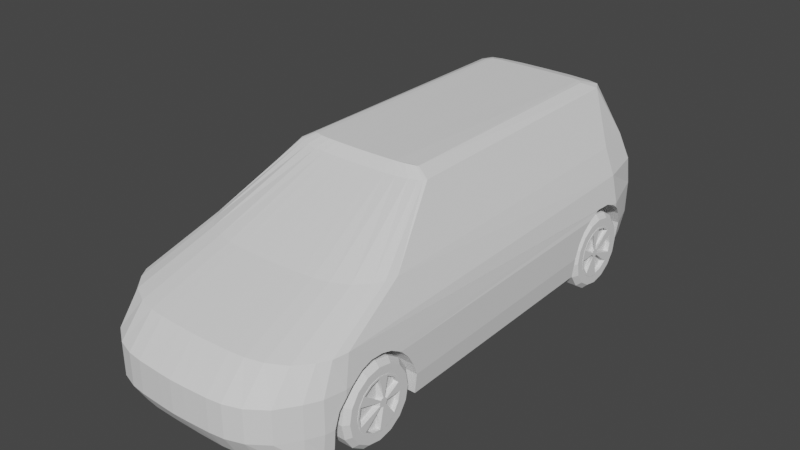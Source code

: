 # Source: VW2.blend  (saved by Blender 3.4.6; exported with 4.5.12 LTS)
import bpy
from mathutils import Matrix  # noqa: F401  (used for matrix-valued properties, if any)

bpy.ops.wm.read_factory_settings(use_empty=True)
scene = bpy.context.scene
scene.name = 'Scene'

# ---- collections
col_blaupause = bpy.data.collections.new('Blaupause'); scene.collection.children.link(col_blaupause)
col_collection_2 = bpy.data.collections.new('Collection 2'); scene.collection.children.link(col_collection_2)

# ---- world
world_world = bpy.data.worlds.new('World'); scene.world = world_world
world_world.use_nodes = True; world_world.node_tree.nodes.clear()
_N = world_world.node_tree.nodes; _L = world_world.node_tree.links
n0 = _N.new('ShaderNodeOutputWorld'); n0.name = 'World Output'; n0.location = (300, 300)
n1 = _N.new('ShaderNodeBackground'); n1.name = 'Background'; n1.location = (10, 300)
n1.inputs[0].default_value = (0.05088, 0.05088, 0.05088, 1.0)
_L.new(n1.outputs[0], n0.inputs[0])
n0.is_active_output = True
world_world.color = (0.05088, 0.05088, 0.05088)
world_world.use_sun_shadow = False
world_world.sun_shadow_jitter_overblur = 0.0

# ---- meshes
me_cylinder = bpy.data.meshes.new('Cylinder')
me_cylinder.from_pydata([(1.49e-08, 0.5176, -0.685), (0.0, 0.59, -0.4996), (-1.49e-08, 0.5176, 0.685), (0.0, 0.59, 0.4996), (0.1981, 0.4782, -0.685), (0.2258, 0.5451, -0.4996), (0.1981, 0.4782, 0.685), (0.2258, 0.5451, 0.4996), (0.366, 0.366, -0.685), (0.4172, 0.4172, -0.4996), (0.366, 0.366, 0.685), (0.4172, 0.4172, 0.4996), (0.4782, 0.1981, -0.685), (0.5451, 0.2258, -0.4996), (0.4782, 0.1981, 0.685), (0.5451, 0.2258, 0.4996), (0.5176, -1.49e-08, -0.685), (0.59, 0.0, -0.4996), (0.5176, 1.49e-08, 0.685), (0.59, 0.0, 0.4996), (0.4782, -0.1981, -0.685), (0.5451, -0.2258, -0.4996), (0.4782, -0.1981, 0.685), (0.5451, -0.2258, 0.4996), (0.366, -0.366, -0.685), (0.4172, -0.4172, -0.4996), (0.366, -0.366, 0.685), (0.4172, -0.4172, 0.4996), (0.1981, -0.4782, -0.685), (0.2258, -0.5451, -0.4996), (0.1981, -0.4782, 0.685), (0.2258, -0.5451, 0.4996), (-1.49e-08, -0.5176, -0.685), (0.0, -0.59, -0.4996), (1.49e-08, -0.5176, 0.685), (0.0, -0.59, 0.4996), (-0.1981, -0.4782, -0.685), (-0.2258, -0.5451, -0.4996), (-0.1981, -0.4782, 0.685), (-0.2258, -0.5451, 0.4996), (-0.366, -0.366, -0.685), (-0.4172, -0.4172, -0.4996), (-0.366, -0.366, 0.685), (-0.4172, -0.4172, 0.4996), (-0.4782, -0.1981, -0.685), (-0.5451, -0.2258, -0.4996), (-0.4782, -0.1981, 0.685), (-0.5451, -0.2258, 0.4996), (-0.5176, 1.49e-08, -0.685), (-0.59, 0.0, -0.4996), (-0.5176, -1.49e-08, 0.685), (-0.59, 0.0, 0.4996), (-0.4782, 0.1981, -0.685), (-0.5451, 0.2258, -0.4996), (-0.4782, 0.1981, 0.685), (-0.5451, 0.2258, 0.4996), (-0.366, 0.366, -0.685), (-0.4172, 0.4172, -0.4996), (-0.366, 0.366, 0.685), (-0.4172, 0.4172, 0.4996), (-0.1981, 0.4782, -0.685), (-0.2258, 0.5451, -0.4996), (-0.1981, 0.4782, 0.685), (-0.2258, 0.5451, 0.4996), (0.1764, 0.4259, -0.685), (2.136e-10, 0.461, -0.685), (-4.998e-08, 0.3894, 0.685), (0.149, 0.3598, 0.685), (0.3259, 0.3259, -0.685), (0.2754, 0.2754, 0.685), (0.4259, 0.1764, -0.685), (0.3598, 0.149, 0.685), (0.461, 1.284e-08, -0.685), (0.3894, 7.026e-08, 0.685), (0.4259, -0.1764, -0.685), (0.3598, -0.149, 0.685), (0.3259, -0.3259, -0.685), (0.2754, -0.2754, 0.685), (0.1764, -0.4259, -0.685), (0.149, -0.3598, 0.685), (-2.632e-08, -0.461, -0.685), (-2.756e-08, -0.3894, 0.685), (-0.1764, -0.4259, -0.685), (-0.149, -0.3598, 0.685), (-0.3259, -0.3259, -0.685), (-0.2754, -0.2754, 0.685), (-0.4259, -0.1764, -0.685), (-0.3598, -0.149, 0.685), (-0.461, 3.938e-08, -0.685), (-0.3894, 4.784e-08, 0.685), (-0.4259, 0.1764, -0.685), (-0.3598, 0.149, 0.685), (-0.3259, 0.3259, -0.685), (-0.2754, 0.2754, 0.685), (-0.1764, 0.4259, -0.685), (-0.149, 0.3598, 0.685), (0.1764, 0.4259, -0.04698), (1.711e-08, 0.461, -0.04698), (-6.425e-08, 0.3894, 0.04699), (0.149, 0.3598, 0.04699), (0.3259, 0.3259, -0.04698), (0.2754, 0.2754, 0.04699), (0.4259, 0.1764, -0.04698), (0.3598, 0.149, 0.04699), (0.461, 1.284e-08, -0.04698), (0.3894, 7.026e-08, 0.04699), (0.4259, -0.1764, -0.04698), (0.3598, -0.149, 0.04699), (0.3259, -0.3259, -0.04698), (0.2754, -0.2754, 0.04699), (0.1764, -0.4259, -0.04698), (0.149, -0.3598, 0.04699), (-9.431e-09, -0.461, -0.04698), (-4.183e-08, -0.3894, 0.04699), (-0.1764, -0.4259, -0.04698), (-0.149, -0.3598, 0.04699), (-0.3259, -0.3259, -0.04698), (-0.2754, -0.2754, 0.04699), (-0.4259, -0.1764, -0.04698), (-0.3598, -0.149, 0.04699), (-0.461, 3.938e-08, -0.04698), (-0.3894, 4.784e-08, 0.04699), (-0.4259, 0.1764, -0.04698), (-0.3598, 0.149, 0.04699), (-0.3259, 0.3259, -0.04698), (-0.2754, 0.2754, 0.04699), (-0.1764, 0.4259, -0.04698), (-0.149, 0.3598, 0.04699)], [], [(61, 63, 3, 1), (9, 11, 15, 13), (13, 15, 19, 17), (17, 19, 23, 21), (21, 23, 27, 25), (25, 27, 31, 29), (29, 31, 35, 33), (33, 35, 39, 37), (37, 39, 43, 41), (41, 43, 47, 45), (45, 47, 51, 49), (49, 51, 55, 53), (53, 55, 59, 57), (57, 59, 63, 61), (5, 7, 11, 9), (28, 32, 80, 78), (1, 3, 7, 5), (1, 5, 4, 0), (7, 3, 2, 6), (5, 9, 8, 4), (11, 7, 6, 10), (9, 13, 12, 8), (15, 11, 10, 14), (13, 17, 16, 12), (19, 15, 14, 18), (17, 21, 20, 16), (23, 19, 18, 22), (21, 25, 24, 20), (27, 23, 22, 26), (25, 29, 28, 24), (31, 27, 26, 30), (29, 33, 32, 28), (35, 31, 30, 34), (33, 37, 36, 32), (39, 35, 34, 38), (37, 41, 40, 36), (43, 39, 38, 42), (41, 45, 44, 40), (47, 43, 42, 46), (45, 49, 48, 44), (51, 47, 46, 50), (49, 53, 52, 48), (55, 51, 50, 54), (53, 57, 56, 52), (59, 55, 54, 58), (57, 61, 60, 56), (63, 59, 58, 62), (61, 1, 0, 60), (3, 63, 62, 2), (14, 10, 69, 71), (78, 80, 112, 110), (93, 91, 123, 125), (50, 46, 87, 89), (6, 2, 66, 67), (20, 24, 76, 74), (42, 38, 83, 85), (56, 60, 94, 92), (12, 16, 72, 70), (34, 30, 79, 81), (48, 52, 90, 88), (4, 8, 68, 64), (26, 22, 75, 77), (40, 44, 86, 84), (62, 58, 93, 95), (18, 14, 71, 73), (32, 36, 82, 80), (54, 50, 89, 91), (60, 0, 65, 94), (10, 6, 67, 69), (24, 28, 78, 76), (46, 42, 85, 87), (2, 62, 95, 66), (16, 20, 74, 72), (38, 34, 81, 83), (52, 56, 92, 90), (8, 12, 70, 68), (30, 26, 77, 79), (44, 48, 88, 86), (0, 4, 64, 65), (22, 18, 73, 75), (36, 40, 84, 82), (58, 54, 91, 93), (99, 98, 127, 125, 123, 121, 119, 117, 115, 113, 111, 109, 107, 105, 103, 101), (97, 96, 100, 102, 104, 106, 108, 110, 112, 114, 116, 118, 120, 122, 124, 126), (67, 66, 98, 99), (92, 94, 126, 124), (81, 79, 111, 113), (64, 68, 100, 96), (95, 93, 125, 127), (80, 82, 114, 112), (69, 67, 99, 101), (94, 65, 97, 126), (83, 81, 113, 115), (68, 70, 102, 100), (66, 95, 127, 98), (82, 84, 116, 114), (71, 69, 101, 103), (85, 83, 115, 117), (70, 72, 104, 102), (84, 86, 118, 116), (73, 71, 103, 105), (87, 85, 117, 119), (72, 74, 106, 104), (86, 88, 120, 118), (75, 73, 105, 107), (89, 87, 119, 121), (74, 76, 108, 106), (88, 90, 122, 120), (77, 75, 107, 109), (91, 89, 121, 123), (76, 78, 110, 108), (90, 92, 124, 122), (79, 77, 109, 111), (65, 64, 96, 97)])
_uv = me_cylinder.uv_layers.new(name='UVMap')
_uv.uv.foreach_set('vector', [0.0625, 0.5677, 0.0625, 0.9323, 0.0, 0.9323, 0.0, 0.5677, 0.875, 0.5677, 0.875, 0.9323, 0.8125, 0.9323, 0.8125, 0.5677, 0.8125, 0.5677, 0.8125, 0.9323, 0.75, 0.9323, 0.75, 0.5677, 0.75, 0.5677, 0.75, 0.9323, 0.6875, 0.9323, 0.6875, 0.5677, 0.6875, 0.5677, 0.6875, 0.9323, 0.625, 0.9323, 0.625, 0.5677, 0.625, 0.5677, 0.625, 0.9323, 0.5625, 0.9323, 0.5625, 0.5677, 0.5625, 0.5677, 0.5625, 0.9323, 0.5, 0.9323, 0.5, 0.5677, 0.5, 0.5677, 0.5, 0.9323, 0.4375, 0.9323, 0.4375, 0.5677, 0.4375, 0.5677, 0.4375, 0.9323, 0.375, 0.9323, 0.375, 0.5677, 0.375, 0.5677, 0.375, 0.9323, 0.3125, 0.9323, 0.3125, 0.5677, 0.3125, 0.5677, 0.3125, 0.9323, 0.25, 0.9323, 0.25, 0.5677, 0.25, 0.5677, 0.25, 0.9323, 0.1875, 0.9323, 0.1875, 0.5677, 0.1875, 0.5677, 0.1875, 0.9323, 0.125, 0.9323, 0.125, 0.5677, 0.125, 0.5677, 0.125, 0.9323, 0.0625, 0.9323, 0.0625, 0.5677, 0.9375, 0.5677, 0.9375, 0.9323, 0.875, 0.9323, 0.875, 0.5677, 0.8306, 0.05546, 0.75, 0.03943, 0.75, 0.03943, 0.8306, 0.05546, 1.0, 0.5677, 1.0, 0.9323, 0.9375, 0.9323, 0.9375, 0.5677, 0.75, 0.49, 0.8418, 0.4717, 0.8306, 0.4445, 0.75, 0.4606, 0.3418, 0.4717, 0.25, 0.49, 0.25, 0.4606, 0.3306, 0.4445, 0.8418, 0.4717, 0.9197, 0.4197, 0.8989, 0.3989, 0.8306, 0.4445, 0.4197, 0.4197, 0.3418, 0.4717, 0.3306, 0.4445, 0.3989, 0.3989, 0.9197, 0.4197, 0.9717, 0.3418, 0.9445, 0.3306, 0.8989, 0.3989, 0.4717, 0.3418, 0.4197, 0.4197, 0.3989, 0.3989, 0.4445, 0.3306, 0.9717, 0.3418, 0.99, 0.25, 0.9606, 0.25, 0.9445, 0.3306, 0.49, 0.25, 0.4717, 0.3418, 0.4445, 0.3306, 0.4606, 0.25, 0.99, 0.25, 0.9717, 0.1582, 0.9445, 0.1694, 0.9606, 0.25, 0.4717, 0.1582, 0.49, 0.25, 0.4606, 0.25, 0.4445, 0.1694, 0.9717, 0.1582, 0.9197, 0.08029, 0.8989, 0.1011, 0.9445, 0.1694, 0.4197, 0.08029, 0.4717, 0.1582, 0.4445, 0.1694, 0.3989, 0.1011, 0.9197, 0.08029, 0.8418, 0.02827, 0.8306, 0.05546, 0.8989, 0.1011, 0.3418, 0.02827, 0.4197, 0.08029, 0.3989, 0.1011, 0.3306, 0.05546, 0.8418, 0.02827, 0.75, 0.01, 0.75, 0.03943, 0.8306, 0.05546, 0.25, 0.01, 0.3418, 0.02827, 0.3306, 0.05546, 0.25, 0.03943, 0.75, 0.01, 0.6582, 0.02827, 0.6694, 0.05546, 0.75, 0.03943, 0.1582, 0.02827, 0.25, 0.01, 0.25, 0.03943, 0.1694, 0.05546, 0.6582, 0.02827, 0.5803, 0.08029, 0.6011, 0.1011, 0.6694, 0.05546, 0.08029, 0.08029, 0.1582, 0.02827, 0.1694, 0.05546, 0.1011, 0.1011, 0.5803, 0.08029, 0.5283, 0.1582, 0.5555, 0.1694, 0.6011, 0.1011, 0.02827, 0.1582, 0.08029, 0.08029, 0.1011, 0.1011, 0.05546, 0.1694, 0.5283, 0.1582, 0.51, 0.25, 0.5394, 0.25, 0.5555, 0.1694, 0.01, 0.25, 0.02827, 0.1582, 0.05546, 0.1694, 0.03943, 0.25, 0.51, 0.25, 0.5283, 0.3418, 0.5555, 0.3306, 0.5394, 0.25, 0.02827, 0.3418, 0.01, 0.25, 0.03943, 0.25, 0.05546, 0.3306, 0.5283, 0.3418, 0.5803, 0.4197, 0.6011, 0.3989, 0.5555, 0.3306, 0.08029, 0.4197, 0.02827, 0.3418, 0.05546, 0.3306, 0.1011, 0.3989, 0.5803, 0.4197, 0.6582, 0.4717, 0.6694, 0.4445, 0.6011, 0.3989, 0.1582, 0.4717, 0.08029, 0.4197, 0.1011, 0.3989, 0.1694, 0.4445, 0.6582, 0.4717, 0.75, 0.49, 0.75, 0.4606, 0.6694, 0.4445, 0.25, 0.49, 0.1582, 0.4717, 0.1694, 0.4445, 0.25, 0.4606, 0.4445, 0.3306, 0.3989, 0.3989, 0.3989, 0.3989, 0.4445, 0.3306, 0.8306, 0.05546, 0.75, 0.03943, 0.75, 0.03943, 0.8306, 0.05546, 0.1011, 0.3989, 0.05546, 0.3306, 0.05546, 0.3306, 0.1011, 0.3989, 0.03943, 0.25, 0.05546, 0.1694, 0.05546, 0.1694, 0.03943, 0.25, 0.3306, 0.4445, 0.25, 0.4606, 0.25, 0.4606, 0.3306, 0.4445, 0.9445, 0.1694, 0.8989, 0.1011, 0.8989, 0.1011, 0.9445, 0.1694, 0.1011, 0.1011, 0.1694, 0.05546, 0.1694, 0.05546, 0.1011, 0.1011, 0.6011, 0.3989, 0.6694, 0.4445, 0.6694, 0.4445, 0.6011, 0.3989, 0.9445, 0.3306, 0.9606, 0.25, 0.9606, 0.25, 0.9445, 0.3306, 0.25, 0.03943, 0.3306, 0.05546, 0.3306, 0.05546, 0.25, 0.03943, 0.5394, 0.25, 0.5555, 0.3306, 0.5555, 0.3306, 0.5394, 0.25, 0.8306, 0.4445, 0.8989, 0.3989, 0.8989, 0.3989, 0.8306, 0.4445, 0.3989, 0.1011, 0.4445, 0.1694, 0.4445, 0.1694, 0.3989, 0.1011, 0.6011, 0.1011, 0.5555, 0.1694, 0.5555, 0.1694, 0.6011, 0.1011, 0.1694, 0.4445, 0.1011, 0.3989, 0.1011, 0.3989, 0.1694, 0.4445, 0.4606, 0.25, 0.4445, 0.3306, 0.4445, 0.3306, 0.4606, 0.25, 0.75, 0.03943, 0.6694, 0.05546, 0.6694, 0.05546, 0.75, 0.03943, 0.05546, 0.3306, 0.03943, 0.25, 0.03943, 0.25, 0.05546, 0.3306, 0.6694, 0.4445, 0.75, 0.4606, 0.75, 0.4606, 0.6694, 0.4445, 0.3989, 0.3989, 0.3306, 0.4445, 0.3306, 0.4445, 0.3989, 0.3989, 0.8989, 0.1011, 0.8306, 0.05546, 0.8306, 0.05546, 0.8989, 0.1011, 0.05546, 0.1694, 0.1011, 0.1011, 0.1011, 0.1011, 0.05546, 0.1694, 0.25, 0.4606, 0.1694, 0.4445, 0.1694, 0.4445, 0.25, 0.4606, 0.9606, 0.25, 0.9445, 0.1694, 0.9445, 0.1694, 0.9606, 0.25, 0.1694, 0.05546, 0.25, 0.03943, 0.25, 0.03943, 0.1694, 0.05546, 0.5555, 0.3306, 0.6011, 0.3989, 0.6011, 0.3989, 0.5555, 0.3306, 0.8989, 0.3989, 0.9445, 0.3306, 0.9445, 0.3306, 0.8989, 0.3989, 0.3306, 0.05546, 0.3989, 0.1011, 0.3989, 0.1011, 0.3306, 0.05546, 0.5555, 0.1694, 0.5394, 0.25, 0.5394, 0.25, 0.5555, 0.1694, 0.75, 0.4606, 0.8306, 0.4445, 0.8306, 0.4445, 0.75, 0.4606, 0.4445, 0.1694, 0.4606, 0.25, 0.4606, 0.25, 0.4445, 0.1694, 0.6694, 0.05546, 0.6011, 0.1011, 0.6011, 0.1011, 0.6694, 0.05546, 0.1011, 0.3989, 0.05546, 0.3306, 0.05546, 0.3306, 0.1011, 0.3989, 0.3306, 0.4445, 0.25, 0.4606, 0.1694, 0.4445, 0.1011, 0.3989, 0.05546, 0.3306, 0.03943, 0.25, 0.05546, 0.1694, 0.1011, 0.1011, 0.1694, 0.05546, 0.25, 0.03943, 0.3306, 0.05546, 0.3989, 0.1011, 0.4445, 0.1694, 0.4606, 0.25, 0.4445, 0.3306, 0.3989, 0.3989, 0.75, 0.4606, 0.8306, 0.4445, 0.8989, 0.3989, 0.9445, 0.3306, 0.9606, 0.25, 0.9445, 0.1694, 0.8989, 0.1011, 0.8306, 0.05546, 0.75, 0.03943, 0.6694, 0.05546, 0.6011, 0.1011, 0.5555, 0.1694, 0.5394, 0.25, 0.5555, 0.3306, 0.6011, 0.3989, 0.6694, 0.4445, 0.3306, 0.4445, 0.25, 0.4606, 0.25, 0.4606, 0.3306, 0.4445, 0.6011, 0.3989, 0.6694, 0.4445, 0.6694, 0.4445, 0.6011, 0.3989, 0.25, 0.03943, 0.3306, 0.05546, 0.3306, 0.05546, 0.25, 0.03943, 0.8306, 0.4445, 0.8989, 0.3989, 0.8989, 0.3989, 0.8306, 0.4445, 0.1694, 0.4445, 0.1011, 0.3989, 0.1011, 0.3989, 0.1694, 0.4445, 0.75, 0.03943, 0.6694, 0.05546, 0.6694, 0.05546, 0.75, 0.03943, 0.3989, 0.3989, 0.3306, 0.4445, 0.3306, 0.4445, 0.3989, 0.3989, 0.6694, 0.4445, 0.75, 0.4606, 0.75, 0.4606, 0.6694, 0.4445, 0.1694, 0.05546, 0.25, 0.03943, 0.25, 0.03943, 0.1694, 0.05546, 0.8989, 0.3989, 0.9445, 0.3306, 0.9445, 0.3306, 0.8989, 0.3989, 0.25, 0.4606, 0.1694, 0.4445, 0.1694, 0.4445, 0.25, 0.4606, 0.6694, 0.05546, 0.6011, 0.1011, 0.6011, 0.1011, 0.6694, 0.05546, 0.4445, 0.3306, 0.3989, 0.3989, 0.3989, 0.3989, 0.4445, 0.3306, 0.1011, 0.1011, 0.1694, 0.05546, 0.1694, 0.05546, 0.1011, 0.1011, 0.9445, 0.3306, 0.9606, 0.25, 0.9606, 0.25, 0.9445, 0.3306, 0.6011, 0.1011, 0.5555, 0.1694, 0.5555, 0.1694, 0.6011, 0.1011, 0.4606, 0.25, 0.4445, 0.3306, 0.4445, 0.3306, 0.4606, 0.25, 0.05546, 0.1694, 0.1011, 0.1011, 0.1011, 0.1011, 0.05546, 0.1694, 0.9606, 0.25, 0.9445, 0.1694, 0.9445, 0.1694, 0.9606, 0.25, 0.5555, 0.1694, 0.5394, 0.25, 0.5394, 0.25, 0.5555, 0.1694, 0.4445, 0.1694, 0.4606, 0.25, 0.4606, 0.25, 0.4445, 0.1694, 0.03943, 0.25, 0.05546, 0.1694, 0.05546, 0.1694, 0.03943, 0.25, 0.9445, 0.1694, 0.8989, 0.1011, 0.8989, 0.1011, 0.9445, 0.1694, 0.5394, 0.25, 0.5555, 0.3306, 0.5555, 0.3306, 0.5394, 0.25, 0.3989, 0.1011, 0.4445, 0.1694, 0.4445, 0.1694, 0.3989, 0.1011, 0.05546, 0.3306, 0.03943, 0.25, 0.03943, 0.25, 0.05546, 0.3306, 0.8989, 0.1011, 0.8306, 0.05546, 0.8306, 0.05546, 0.8989, 0.1011, 0.5555, 0.3306, 0.6011, 0.3989, 0.6011, 0.3989, 0.5555, 0.3306, 0.3306, 0.05546, 0.3989, 0.1011, 0.3989, 0.1011, 0.3306, 0.05546, 0.75, 0.4606, 0.8306, 0.4445, 0.8306, 0.4445, 0.75, 0.4606])
me_cylinder.update()
me_plane_001 = bpy.data.meshes.new('Plane.001')
me_plane_001.from_pydata([(0.0, -2.377, -0.002024), (0.0, 2.248, 0.003619), (0.6275, -2.307, -0.002024), (0.9017, -2.127, -0.0004004), (0.3467, -2.371, -0.002024), (0.9607, -1.999, 0.0), (0.4783, -2.355, -0.002024), (0.7876, -2.224, -0.001713), (0.125, -2.377, -0.002024), (0.7264, 2.164, 0.002819), (0.3995, 2.229, 0.003523), (0.8797, 2.094, 0.001666), (0.0, -2.488, 0.1766), (0.0, 2.44, 0.177), (0.6275, -2.405, 0.1764), (0.9096, -2.124, 0.1763), (0.3467, -2.472, 0.1765), (0.9792, -1.995, 0.1767), (0.4783, -2.455, 0.1764), (0.7876, -2.294, 0.1762), (0.125, -2.484, 0.1766), (0.7264, 2.319, 0.1768), (0.3995, 2.415, 0.177), (0.8876, 2.167, 0.1771), (0.0, -2.483, 0.4637), (1.018, -1.81, 0.4638), (0.0, 2.393, 0.465), (1.018, 1.746, 0.4638), (0.6275, -2.4, 0.4635), (0.9096, -2.119, 0.4634), (0.3467, -2.467, 0.4636), (0.9792, -1.99, 0.4638), (0.4783, -2.45, 0.4635), (0.7876, -2.289, 0.4633), (0.125, -2.479, 0.4637), (0.7264, 2.3, 0.4643), (0.3995, 2.374, 0.4649), (0.8876, 2.184, 0.464), (0.0, -2.239, 0.7102), (0.9848, -1.737, 0.7132), (0.0, 2.366, 0.7162), (0.962, 1.751, 0.7144), (0.6275, -2.177, 0.7103), (0.9017, -1.968, 0.7114), (0.3467, -2.228, 0.7101), (0.9607, -1.872, 0.7124), (0.4783, -2.215, 0.7101), (0.7876, -2.094, 0.7106), (0.125, -2.237, 0.7101), (0.7264, 2.273, 0.7155), (0.3995, 2.346, 0.7161), (0.8797, 2.156, 0.7152), (1.627e-05, -1.508, 0.9665), (0.8781, -1.097, 0.9668), (1.627e-05, 2.296, 0.9426), (0.8578, 1.774, 0.9447), (0.5595, -1.457, 0.9663), (0.804, -1.286, 0.9663), (0.3092, -1.498, 0.9663), (0.8566, -1.207, 0.9667), (0.4265, -1.488, 0.9663), (0.7023, -1.39, 0.9662), (0.1115, -1.506, 0.9664), (0.6477, 2.227, 0.9423), (0.3562, 2.282, 0.9426), (0.7844, 2.14, 0.9423), (0.001139, -0.5642, 1.402), (0.6383, -0.4643, 1.408), (0.001139, 2.077, 1.398), (0.6236, 1.949, 1.394), (0.4071, -0.5518, 1.402), (0.5845, -0.5102, 1.405), (0.2255, -0.5619, 1.402), (0.6228, -0.4911, 1.406), (0.3106, -0.5593, 1.402), (0.5108, -0.5354, 1.403), (0.08202, -0.5637, 1.402), (0.4711, 2.06, 1.397), (0.2596, 2.074, 1.398), (0.5703, 2.039, 1.396), (0.0004613, -0.4782, 1.476), (0.5232, -0.4234, 1.471), (0.0004613, 1.908, 1.447), (0.5111, 1.855, 1.443), (0.3335, -0.4714, 1.477), (0.4791, -0.4485, 1.476), (0.1845, -0.4769, 1.476), (0.5104, -0.4381, 1.473), (0.2544, -0.4755, 1.476), (0.4186, -0.4623, 1.477), (0.06681, -0.4779, 1.476), (0.386, 1.901, 1.447), (0.2125, 1.906, 1.447), (0.4674, 1.892, 1.446), (0.997, -1.914, 0.1767), (0.0, -1.912, -0.001456), (1.018, -1.811, 0.4017), (1.0, -1.065, 0.0), (1.018, -1.064, 0.1767), (1.018, -1.748, 0.4638), (1.018, -1.236, 0.4638), (0.9796, -1.912, 0.0), (1.018, -1.156, 0.377), (1.018, -1.1, 0.2811), (1.005, -1.875, 0.3105), (1.01, -1.639, 0.5279), (1.006, -1.538, 0.5525), (1.007, -1.425, 0.5479), (1.011, -1.335, 0.5226), (0.9371, 1.924, 0.0008711), (1.018, 1.746, 0.4239), (1.0, 1.088, 0.0), (0.9637, 1.919, 0.1769), (1.018, 1.098, 0.1767), (1.018, 1.317, 0.4638), (1.018, 1.694, 0.4638), (1.018, 1.148, 0.2972), (1.018, 1.213, 0.3857), (0.9979, 1.812, 0.37), (0.9817, 1.863, 0.3031), (1.009, 1.445, 0.5083), (1.011, 1.603, 0.5002), (0.6511, -1.912, 0.0), (0.6715, -1.818, 0.0), (0.6715, 1.088, 0.0), (0.6715, 1.738, 0.0), (0.6684, -1.914, 0.1767), (0.6899, -1.815, 0.1767), (0.6899, 1.098, 0.1767), (0.6899, 1.741, 0.1767), (0.6899, -1.811, 0.4017), (0.6899, 1.746, 0.4239), (0.6715, -1.065, 0.0), (0.6899, -1.064, 0.1767), (0.6899, -1.748, 0.4638), (0.6899, -1.236, 0.4638), (0.6899, -1.156, 0.377), (0.6899, -1.1, 0.2811), (0.6765, -1.875, 0.3105), (0.6813, -1.639, 0.5279), (0.678, -1.538, 0.5525), (0.6786, -1.425, 0.5479), (0.682, -1.335, 0.5226), (0.6086, 1.924, 0.0008711), (0.6352, 1.919, 0.1769), (0.6899, 1.317, 0.4638), (0.6899, 1.694, 0.4638), (0.6899, 1.148, 0.2972), (0.6899, 1.213, 0.3857), (0.6694, 1.812, 0.37), (0.6532, 1.863, 0.3031), (0.6802, 1.445, 0.5083), (0.683, 1.603, 0.5002)], [], [(5, 3, 15, 17), (6, 4, 16, 18), (107, 108, 142, 141), (7, 2, 14, 19), (115, 110, 131, 146), (8, 0, 12, 20), (1, 10, 22, 13), (9, 11, 23, 21), (2, 6, 18, 14), (10, 9, 21, 22), (3, 7, 19, 15), (11, 109, 112, 23), (4, 8, 20, 16), (18, 16, 30, 32), (106, 107, 141, 140), (19, 14, 28, 33), (117, 114, 145, 148), (20, 12, 24, 34), (13, 22, 36, 26), (21, 23, 37, 35), (14, 18, 32, 28), (22, 21, 35, 36), (15, 19, 33, 29), (23, 112, 119, 118, 110, 27, 37), (16, 20, 34, 30), (17, 15, 29, 31), (34, 24, 38, 48), (26, 36, 50, 40), (35, 37, 51, 49), (28, 32, 46, 42), (36, 35, 49, 50), (29, 33, 47, 43), (37, 27, 41, 51), (30, 34, 48, 44), (31, 29, 43, 45), (32, 30, 44, 46), (25, 31, 45, 39), (33, 28, 42, 47), (27, 115, 121, 120, 114, 100, 108, 107, 106, 105, 99, 25, 39, 41), (48, 38, 52, 62), (40, 50, 64, 54), (49, 51, 65, 63), (42, 46, 60, 56), (50, 49, 63, 64), (43, 47, 61, 57), (51, 41, 55, 65), (44, 48, 62, 58), (45, 43, 57, 59), (46, 44, 58, 60), (39, 45, 59, 53), (47, 42, 56, 61), (41, 39, 53, 55), (57, 61, 75, 71), (65, 55, 69, 79), (58, 62, 76, 72), (59, 57, 71, 73), (60, 58, 72, 74), (53, 59, 73, 67), (61, 56, 70, 75), (55, 53, 67, 69), (62, 52, 66, 76), (54, 64, 78, 68), (63, 65, 79, 77), (56, 60, 74, 70), (64, 63, 77, 78), (74, 72, 86, 88), (67, 73, 87, 81), (75, 70, 84, 89), (69, 67, 81, 83), (76, 66, 80, 90), (68, 78, 92, 82), (77, 79, 93, 91), (70, 74, 88, 84), (78, 77, 91, 92), (71, 75, 89, 85), (79, 69, 83, 93), (72, 76, 90, 86), (73, 71, 85, 87), (87, 85, 89, 84, 88, 86, 90, 80, 82, 92, 91, 93, 83, 81), (123, 122, 126, 127), (94, 101, 5, 17), (105, 106, 140, 139), (99, 96, 25), (96, 104, 94, 17, 31, 25), (116, 117, 148, 147), (110, 115, 27), (114, 117, 116, 113, 98, 103, 102, 100), (99, 105, 139, 134), (113, 111, 97, 98), (113, 116, 147, 128), (104, 96, 130, 138), (125, 124, 128, 129), (127, 126, 138, 130), (129, 128, 147, 148, 145, 146, 131), (135, 136, 137, 133, 127, 130, 134), (134, 139, 140, 141, 142, 135), (133, 132, 123, 127), (131, 149, 150, 144, 129), (144, 143, 125, 129), (145, 151, 152, 146), (110, 118, 149, 131), (108, 100, 135, 142), (118, 119, 150, 149), (98, 97, 132, 133), (101, 94, 126, 122), (119, 112, 144, 150), (111, 113, 128, 124), (96, 99, 134, 130), (112, 109, 143, 144), (100, 102, 136, 135), (114, 120, 151, 145), (102, 103, 137, 136), (120, 121, 152, 151), (103, 98, 133, 137), (121, 115, 146, 152), (94, 104, 138, 126), (97, 111, 124, 132), (109, 11, 9, 10, 143), (143, 10, 1, 95, 122, 123, 132, 124, 125), (122, 95, 0, 8, 4, 6, 2, 7, 3, 5, 101)])
_uv = me_plane_001.uv_layers.new(name='UVMap')
_uv.uv.foreach_set('vector', [0.875, 0.0, 0.75, 0.0, 0.75, 0.0, 0.875, 0.0, 0.375, 0.0, 0.25, 0.0, 0.25, 0.0, 0.375, 0.0, 1.0, 0.1021, 1.0, 0.1292, 1.0, 0.1292, 1.0, 0.1021, 0.625, 0.0, 0.5, 0.0, 0.5, 0.0, 0.625, 0.0, 1.0, 0.9854, 1.0, 1.0, 1.0, 1.0, 1.0, 0.9854, 0.125, 0.0, 0.0, 0.0, 0.0, 0.0, 0.125, 0.0, 0.0, 1.0, 0.25, 1.0, 0.25, 1.0, 0.0, 1.0, 0.5, 1.0, 0.75, 1.0, 0.75, 1.0, 0.5, 1.0, 0.5, 0.0, 0.375, 0.0, 0.375, 0.0, 0.5, 0.0, 0.25, 1.0, 0.5, 1.0, 0.5, 1.0, 0.25, 1.0, 0.75, 0.0, 0.625, 0.0, 0.625, 0.0, 0.75, 0.0, 0.75, 1.0, 0.8693, 1.0, 0.8955, 1.0, 0.75, 1.0, 0.25, 0.0, 0.125, 0.0, 0.125, 0.0, 0.25, 0.0, 0.375, 0.0, 0.25, 0.0, 0.25, 0.0, 0.375, 0.0, 1.0, 0.06962, 1.0, 0.1021, 1.0, 0.1021, 1.0, 0.06962, 0.625, 0.0, 0.5, 0.0, 0.5, 0.0, 0.625, 0.0, 1.0, 0.8556, 1.0, 0.8793, 1.0, 0.8793, 1.0, 0.8556, 0.125, 0.0, 0.0, 0.0, 0.0, 0.0, 0.125, 0.0, 0.0, 1.0, 0.25, 1.0, 0.25, 1.0, 0.0, 1.0, 0.5, 1.0, 0.75, 1.0, 0.75, 1.0, 0.5, 1.0, 0.5, 0.0, 0.375, 0.0, 0.375, 0.0, 0.5, 0.0, 0.25, 1.0, 0.5, 1.0, 0.5, 1.0, 0.25, 1.0, 0.75, 0.0, 0.625, 0.0, 0.625, 0.0, 0.75, 0.0, 0.75, 1.0, 0.8955, 1.0, 0.9305, 1.0, 0.9614, 1.0, 1.0, 1.0, 1.0, 1.0, 0.75, 1.0, 0.25, 0.0, 0.125, 0.0, 0.125, 0.0, 0.25, 0.0, 0.875, 0.0, 0.75, 0.0, 0.75, 0.0, 0.875, 0.0, 0.125, 0.0, 0.0, 0.0, 0.0, 0.0, 0.125, 0.0, 0.0, 1.0, 0.25, 1.0, 0.25, 1.0, 0.0, 1.0, 0.5, 1.0, 0.75, 1.0, 0.75, 1.0, 0.5, 1.0, 0.5, 0.0, 0.375, 0.0, 0.375, 0.0, 0.5, 0.0, 0.25, 1.0, 0.5, 1.0, 0.5, 1.0, 0.25, 1.0, 0.75, 0.0, 0.625, 0.0, 0.625, 0.0, 0.75, 0.0, 0.75, 1.0, 1.0, 1.0, 1.0, 1.0, 0.75, 1.0, 0.25, 0.0, 0.125, 0.0, 0.125, 0.0, 0.25, 0.0, 0.875, 0.0, 0.75, 0.0, 0.75, 0.0, 0.875, 0.0, 0.375, 0.0, 0.25, 0.0, 0.25, 0.0, 0.375, 0.0, 1.0, 0.0, 0.875, 0.0, 0.875, 0.0, 1.0, 0.0, 0.625, 0.0, 0.5, 0.0, 0.5, 0.0, 0.625, 0.0, 1.0, 1.0, 1.0, 0.9854, 1.0, 0.963, 1.0, 0.9317, 1.0, 0.8793, 1.0, 0.1614, 1.0, 0.1292, 1.0, 0.1021, 1.0, 0.06962, 1.0, 0.04311, 1.0, 0.01745, 1.0, 0.0, 1.0, 0.0, 1.0, 1.0, 0.125, 0.0, 0.0, 0.0, 0.0, 0.0, 0.125, 0.0, 0.0, 1.0, 0.25, 1.0, 0.25, 1.0, 0.0, 1.0, 0.5, 1.0, 0.75, 1.0, 0.75, 1.0, 0.5, 1.0, 0.5, 0.0, 0.375, 0.0, 0.375, 0.0, 0.5, 0.0, 0.25, 1.0, 0.5, 1.0, 0.5, 1.0, 0.25, 1.0, 0.75, 0.0, 0.625, 0.0, 0.625, 0.0, 0.75, 0.0, 0.75, 1.0, 1.0, 1.0, 1.0, 1.0, 0.75, 1.0, 0.25, 0.0, 0.125, 0.0, 0.125, 0.0, 0.25, 0.0, 0.875, 0.0, 0.75, 0.0, 0.75, 0.0, 0.875, 0.0, 0.375, 0.0, 0.25, 0.0, 0.25, 0.0, 0.375, 0.0, 1.0, 0.0, 0.875, 0.0, 0.875, 0.0, 1.0, 0.0, 0.625, 0.0, 0.5, 0.0, 0.5, 0.0, 0.625, 0.0, 1.0, 1.0, 1.0, 0.0, 1.0, 0.0, 1.0, 1.0, 0.75, 0.0, 0.625, 0.0, 0.625, 0.0, 0.75, 0.0, 0.75, 1.0, 1.0, 1.0, 1.0, 1.0, 0.75, 1.0, 0.25, 0.0, 0.125, 0.0, 0.125, 0.0, 0.25, 0.0, 0.875, 0.0, 0.75, 0.0, 0.75, 0.0, 0.875, 0.0, 0.375, 0.0, 0.25, 0.0, 0.25, 0.0, 0.375, 0.0, 1.0, 0.0, 0.875, 0.0, 0.875, 0.0, 1.0, 0.0, 0.625, 0.0, 0.5, 0.0, 0.5, 0.0, 0.625, 0.0, 1.0, 1.0, 1.0, 0.0, 1.0, 0.0, 1.0, 1.0, 0.125, 0.0, 0.0, 0.0, 0.0, 0.0, 0.125, 0.0, 0.0, 1.0, 0.25, 1.0, 0.25, 1.0, 0.0, 1.0, 0.5, 1.0, 0.75, 1.0, 0.75, 1.0, 0.5, 1.0, 0.5, 0.0, 0.375, 0.0, 0.375, 0.0, 0.5, 0.0, 0.25, 1.0, 0.5, 1.0, 0.5, 1.0, 0.25, 1.0, 0.375, 0.0, 0.25, 0.0, 0.25, 0.0, 0.375, 0.0, 1.0, 0.0, 0.875, 0.0, 0.875, 0.0, 1.0, 0.0, 0.625, 0.0, 0.5, 0.0, 0.5, 0.0, 0.625, 0.0, 1.0, 1.0, 1.0, 0.0, 1.0, 0.0, 1.0, 1.0, 0.125, 0.0, 0.0, 0.0, 0.0, 0.0, 0.125, 0.0, 0.0, 1.0, 0.25, 1.0, 0.25, 1.0, 0.0, 1.0, 0.5, 1.0, 0.75, 1.0, 0.75, 1.0, 0.5, 1.0, 0.5, 0.0, 0.375, 0.0, 0.375, 0.0, 0.5, 0.0, 0.25, 1.0, 0.5, 1.0, 0.5, 1.0, 0.25, 1.0, 0.75, 0.0, 0.625, 0.0, 0.625, 0.0, 0.75, 0.0, 0.75, 1.0, 1.0, 1.0, 1.0, 1.0, 0.75, 1.0, 0.25, 0.0, 0.125, 0.0, 0.125, 0.0, 0.25, 0.0, 0.875, 0.0, 0.75, 0.0, 0.75, 0.0, 0.875, 0.0, 0.875, 0.0, 0.75, 0.0, 0.625, 0.0, 0.5, 0.0, 0.375, 0.0, 0.25, 0.0, 0.125, 0.0, 0.0, 0.0, 0.0, 1.0, 0.25, 1.0, 0.5, 1.0, 0.75, 1.0, 1.0, 1.0, 1.0, 0.0, 1.0, 0.0, 0.935, 0.0, 0.9316, 0.0, 1.0, 0.0, 0.9316, 0.0, 0.935, 0.0, 0.875, 0.0, 0.875, 0.0, 1.0, 0.04311, 1.0, 0.06962, 1.0, 0.06962, 1.0, 0.04311, 1.0, 0.01745, 1.0, 0.0, 1.0, 0.0, 1.0, 0.0, 0.9572, 0.0, 0.9316, 0.0, 0.875, 0.0, 0.875, 0.0, 1.0, 0.0, 1.0, 0.8326, 1.0, 0.8556, 1.0, 0.8556, 1.0, 0.8326, 1.0, 1.0, 1.0, 0.9854, 1.0, 1.0, 1.0, 0.8793, 1.0, 0.8556, 1.0, 0.8326, 1.0, 0.8192, 1.0, 0.2112, 1.0, 0.2007, 1.0, 0.1844, 1.0, 0.1614, 1.0, 0.01745, 1.0, 0.04311, 1.0, 0.04311, 1.0, 0.01745, 1.0, 0.8192, 1.0, 0.8171, 1.0, 0.2119, 1.0, 0.2112, 1.0, 0.8192, 1.0, 0.8326, 1.0, 0.8326, 1.0, 0.8192, 0.9572, 0.0, 1.0, 0.0, 1.0, 0.0, 0.9572, 0.0, 1.0, 1.0, 1.0, 0.8171, 1.0, 0.8192, 1.0, 1.0, 1.0, 0.0, 0.9316, 0.0, 0.9572, 0.0, 1.0, 0.0, 1.0, 1.0, 1.0, 0.8192, 1.0, 0.8326, 1.0, 0.8556, 1.0, 0.8793, 1.0, 0.9854, 1.0, 1.0, 1.0, 0.1614, 1.0, 0.1844, 1.0, 0.2007, 1.0, 0.2112, 1.0, 0.0, 1.0, 0.0, 1.0, 0.01745, 1.0, 0.01745, 1.0, 0.04311, 1.0, 0.06962, 1.0, 0.1021, 1.0, 0.1292, 1.0, 0.1614, 1.0, 0.2112, 1.0, 0.2119, 1.0, 0.0, 1.0, 0.0, 1.0, 1.0, 0.9614, 1.0, 0.9305, 1.0, 0.8955, 1.0, 1.0, 1.0, 0.8955, 1.0, 0.8693, 1.0, 1.0, 1.0, 1.0, 1.0, 1.0, 0.8793, 1.0, 0.9317, 1.0, 0.963, 1.0, 0.9854, 1.0, 1.0, 0.9614, 1.0, 0.9614, 1.0, 1.0, 1.0, 1.0, 0.1292, 1.0, 0.1614, 1.0, 0.1614, 1.0, 0.1292, 0.9614, 1.0, 0.9305, 1.0, 0.9305, 1.0, 0.9614, 1.0, 1.0, 0.2112, 1.0, 0.2119, 1.0, 0.2119, 1.0, 0.2112, 0.935, 0.0, 0.9316, 0.0, 0.9316, 0.0, 0.935, 0.0, 0.9305, 1.0, 0.8955, 1.0, 0.8955, 1.0, 0.9305, 1.0, 1.0, 0.8171, 1.0, 0.8192, 1.0, 0.8192, 1.0, 0.8171, 1.0, 0.0, 1.0, 0.01745, 1.0, 0.01745, 1.0, 0.0, 0.8955, 1.0, 0.8693, 1.0, 0.8693, 1.0, 0.8955, 1.0, 1.0, 0.1614, 1.0, 0.1844, 1.0, 0.1844, 1.0, 0.1614, 1.0, 0.8793, 1.0, 0.9317, 1.0, 0.9317, 1.0, 0.8793, 1.0, 0.1844, 1.0, 0.2007, 1.0, 0.2007, 1.0, 0.1844, 1.0, 0.9317, 1.0, 0.963, 1.0, 0.963, 1.0, 0.9317, 1.0, 0.2007, 1.0, 0.2112, 1.0, 0.2112, 1.0, 0.2007, 1.0, 0.963, 1.0, 0.9854, 1.0, 0.9854, 1.0, 0.963, 0.9316, 0.0, 0.9572, 0.0, 0.9572, 0.0, 0.9316, 0.0, 1.0, 0.2119, 1.0, 0.8171, 1.0, 0.8171, 1.0, 0.2119, 0.0, 0.0, 0.0, 0.0, 0.0, 0.0, 0.0, 0.0, 0.0, 0.0, 0.0, 0.0, 0.0, 0.0, 0.0, 0.0, 0.0, 0.0, 0.0, 0.0, 0.0, 0.0, 0.0, 0.0, 0.0, 0.0, 0.0, 0.0, 0.0, 0.0, 0.0, 0.0, 0.0, 0.0, 0.0, 0.0, 0.0, 0.0, 0.0, 0.0, 0.0, 0.0, 0.0, 0.0, 0.0, 0.0, 0.0, 0.0, 0.0, 0.0])
me_plane_001.update()
me_cylinder_001 = bpy.data.meshes.new('Cylinder.001')
me_cylinder_001.from_pydata([(0.0, 0.59, -0.685), (0.0, 0.59, 0.685), (0.2258, 0.5451, -0.685), (0.2258, 0.5451, 0.685), (0.4172, 0.4172, -0.685), (0.4172, 0.4172, 0.685), (0.5451, 0.2258, -0.685), (0.5451, 0.2258, 0.685), (0.59, 0.0, -0.685), (0.59, 0.0, 0.685), (0.5451, -0.2258, -0.685), (0.5451, -0.2258, 0.685), (0.4172, -0.4172, -0.685), (0.4172, -0.4172, 0.685), (0.2258, -0.5451, -0.685), (0.2258, -0.5451, 0.685), (0.0, -0.59, -0.685), (0.0, -0.59, 0.685), (-0.2258, -0.5451, -0.685), (-0.2258, -0.5451, 0.685), (-0.4172, -0.4172, -0.685), (-0.4172, -0.4172, 0.685), (-0.5451, -0.2258, -0.685), (-0.5451, -0.2258, 0.685), (-0.59, 0.0, -0.685), (-0.59, 0.0, 0.685), (-0.5451, 0.2258, -0.685), (-0.5451, 0.2258, 0.685), (-0.4172, 0.4172, -0.685), (-0.4172, 0.4172, 0.685), (-0.2258, 0.5451, -0.685), (-0.2258, 0.5451, 0.685), (0.2095, 0.5058, 0.685), (0.0, 0.5474, 0.685), (0.3871, 0.3871, 0.685), (0.5058, 0.2095, 0.685), (0.5474, -1.72e-08, 0.685), (0.5058, -0.2095, 0.685), (0.3871, -0.3871, 0.685), (0.2095, -0.5058, 0.685), (0.0, -0.5474, 0.685), (-0.2095, -0.5058, 0.685), (-0.3871, -0.3871, 0.685), (-0.5058, -0.2095, 0.685), (-0.5474, -1.72e-08, 0.685), (-0.5058, 0.2095, 0.685), (-0.3871, 0.3871, 0.685), (-0.2095, 0.5058, 0.685), (0.03645, 0.1819, 0.685), (1.969e-07, 0.1892, 0.685), (0.06736, 0.1613, 0.685), (0.08801, 0.1304, 0.685), (0.09526, 0.09394, 0.685), (0.08801, 0.05749, 0.685), (0.06736, 0.02658, 0.685), (0.03645, 0.005934, 0.685), (1.969e-07, -0.001317, 0.685), (-0.03645, 0.005934, 0.685), (-0.06736, 0.02658, 0.685), (-0.08801, 0.05749, 0.685), (-0.09526, 0.09394, 0.685), (-0.08801, 0.1304, 0.685), (-0.06736, 0.1613, 0.685), (-0.03645, 0.1819, 0.685), (0.2095, 0.5058, 0.5006), (2.301e-09, 0.5474, 0.5006), (0.3871, 0.3871, 0.5006), (0.5058, -0.2095, 0.5006), (0.5474, -1.625e-08, 0.5006), (0.3871, -0.3871, 0.5006), (2.301e-09, -0.5474, 0.5006), (0.2095, -0.5058, 0.5006), (-0.2095, -0.5058, 0.5006), (-0.5058, -0.2095, 0.5006), (-0.3871, -0.3871, 0.5006), (-0.5474, -1.625e-08, 0.5006), (-0.3871, 0.3871, 0.5006), (-0.5058, 0.2095, 0.5006), (-0.2095, 0.5058, 0.5006), (0.03645, 0.08801, 0.5006), (1.992e-07, 0.09526, 0.5006), (0.06736, 0.06736, 0.5006), (0.08801, -0.03645, 0.5006), (0.09526, -1.99e-07, 0.5006), (0.06736, -0.06736, 0.5006), (1.992e-07, -0.09526, 0.5006), (0.03645, -0.08801, 0.5006), (-0.03645, -0.08801, 0.5006), (-0.08801, -0.03645, 0.5006), (-0.06736, -0.06736, 0.5006), (-0.09526, -1.99e-07, 0.5006), (-0.06736, 0.06736, 0.5006), (-0.08801, 0.03645, 0.5006), (-0.03645, 0.08801, 0.5006)], [], [(0, 1, 3, 2), (2, 3, 5, 4), (4, 5, 7, 6), (6, 7, 9, 8), (8, 9, 11, 10), (10, 11, 13, 12), (12, 13, 15, 14), (14, 15, 17, 16), (16, 17, 19, 18), (18, 19, 21, 20), (20, 21, 23, 22), (22, 23, 25, 24), (24, 25, 27, 26), (26, 27, 29, 28), (13, 11, 37, 38), (28, 29, 31, 30), (30, 31, 1, 0), (0, 2, 4, 6, 8, 10, 12, 14, 16, 18, 20, 22, 24, 26, 28, 30), (43, 42, 74, 73), (23, 21, 42, 43), (1, 31, 47, 33), (9, 7, 35, 36), (19, 17, 40, 41), (29, 27, 45, 46), (5, 3, 32, 34), (15, 13, 38, 39), (25, 23, 43, 44), (11, 9, 36, 37), (21, 19, 41, 42), (31, 29, 46, 47), (7, 5, 34, 35), (17, 15, 39, 40), (27, 25, 44, 45), (3, 1, 33, 32), (48, 49, 63, 62, 61, 60, 59, 58, 57, 56, 55, 54, 53, 52, 51, 50), (39, 38, 54, 55), (54, 38, 69, 84), (52, 53, 82, 83), (60, 44, 75, 90), (33, 47, 63, 49), (41, 40, 70, 72), (45, 61, 92, 77), (42, 41, 57, 58), (35, 34, 50, 51), (36, 52, 83, 68), (36, 35, 51, 52), (40, 39, 71, 70), (48, 50, 81, 79), (45, 44, 60, 61), (62, 63, 93, 91), (76, 77, 92, 91), (78, 76, 91, 93), (70, 71, 86, 85), (64, 65, 80, 79), (72, 70, 85, 87), (66, 64, 79, 81), (73, 74, 89, 88), (75, 73, 88, 90), (67, 68, 83, 82), (69, 67, 82, 84), (53, 54, 84, 82), (39, 55, 86, 71), (44, 43, 73, 75), (63, 47, 78, 93), (55, 56, 85, 86), (46, 45, 77, 76), (56, 57, 87, 85), (32, 33, 65, 64), (33, 49, 80, 65), (47, 46, 76, 78), (34, 32, 64, 66), (58, 59, 88, 89), (57, 41, 72, 87), (59, 60, 90, 88), (50, 34, 66, 81), (37, 36, 68, 67), (42, 58, 89, 74), (61, 62, 91, 92), (38, 37, 67, 69), (49, 48, 79, 80)])
_uv = me_cylinder_001.uv_layers.new(name='UVMap')
_uv.uv.foreach_set('vector', [1.0, 0.5, 1.0, 1.0, 0.9375, 1.0, 0.9375, 0.5, 0.9375, 0.5, 0.9375, 1.0, 0.875, 1.0, 0.875, 0.5, 0.875, 0.5, 0.875, 1.0, 0.8125, 1.0, 0.8125, 0.5, 0.8125, 0.5, 0.8125, 1.0, 0.75, 1.0, 0.75, 0.5, 0.75, 0.5, 0.75, 1.0, 0.6875, 1.0, 0.6875, 0.5, 0.6875, 0.5, 0.6875, 1.0, 0.625, 1.0, 0.625, 0.5, 0.625, 0.5, 0.625, 1.0, 0.5625, 1.0, 0.5625, 0.5, 0.5625, 0.5, 0.5625, 1.0, 0.5, 1.0, 0.5, 0.5, 0.5, 0.5, 0.5, 1.0, 0.4375, 1.0, 0.4375, 0.5, 0.4375, 0.5, 0.4375, 1.0, 0.375, 1.0, 0.375, 0.5, 0.375, 0.5, 0.375, 1.0, 0.3125, 1.0, 0.3125, 0.5, 0.3125, 0.5, 0.3125, 1.0, 0.25, 1.0, 0.25, 0.5, 0.25, 0.5, 0.25, 1.0, 0.1875, 1.0, 0.1875, 0.5, 0.1875, 0.5, 0.1875, 1.0, 0.125, 1.0, 0.125, 0.5, 0.625, 1.0, 0.6875, 1.0, 0.6875, 1.0, 0.625, 1.0, 0.125, 0.5, 0.125, 1.0, 0.0625, 1.0, 0.0625, 0.5, 0.0625, 0.5, 0.0625, 1.0, 0.0, 1.0, 0.0, 0.5, 0.75, 0.49, 0.8418, 0.4717, 0.9197, 0.4197, 0.9717, 0.3418, 0.99, 0.25, 0.9717, 0.1582, 0.9197, 0.08029, 0.8418, 0.02827, 0.75, 0.01, 0.6582, 0.02827, 0.5803, 0.08029, 0.5283, 0.1582, 0.51, 0.25, 0.5283, 0.3418, 0.5803, 0.4197, 0.6582, 0.4717, 0.3125, 1.0, 0.375, 1.0, 0.375, 1.0, 0.3125, 1.0, 0.3125, 1.0, 0.375, 1.0, 0.375, 1.0, 0.3125, 1.0, 0.0, 1.0, 0.0625, 1.0, 0.0625, 1.0, 0.0, 1.0, 0.75, 1.0, 0.8125, 1.0, 0.8125, 1.0, 0.75, 1.0, 0.4375, 1.0, 0.5, 1.0, 0.5, 1.0, 0.4375, 1.0, 0.125, 1.0, 0.1875, 1.0, 0.1875, 1.0, 0.125, 1.0, 0.875, 1.0, 0.9375, 1.0, 0.9375, 1.0, 0.875, 1.0, 0.5625, 1.0, 0.625, 1.0, 0.625, 1.0, 0.5625, 1.0, 0.25, 1.0, 0.3125, 1.0, 0.3125, 1.0, 0.25, 1.0, 0.6875, 1.0, 0.75, 1.0, 0.75, 1.0, 0.6875, 1.0, 0.375, 1.0, 0.4375, 1.0, 0.4375, 1.0, 0.375, 1.0, 0.0625, 1.0, 0.125, 1.0, 0.125, 1.0, 0.0625, 1.0, 0.8125, 1.0, 0.875, 1.0, 0.875, 1.0, 0.8125, 1.0, 0.5, 1.0, 0.5625, 1.0, 0.5625, 1.0, 0.5, 1.0, 0.1875, 1.0, 0.25, 1.0, 0.25, 1.0, 0.1875, 1.0, 0.9375, 1.0, 1.0, 1.0, 1.0, 1.0, 0.9375, 1.0, 0.3418, 0.4717, 0.25, 0.49, 0.1582, 0.4717, 0.08029, 0.4197, 0.02827, 0.3418, 0.01, 0.25, 0.02827, 0.1582, 0.08029, 0.08029, 0.1582, 0.02827, 0.25, 0.01, 0.3418, 0.02827, 0.4197, 0.08029, 0.4717, 0.1582, 0.49, 0.25, 0.4717, 0.3418, 0.4197, 0.4197, 0.5625, 1.0, 0.625, 1.0, 0.625, 1.0, 0.5625, 1.0, 0.625, 1.0, 0.625, 1.0, 0.625, 1.0, 0.625, 1.0, 0.49, 0.25, 0.4717, 0.1582, 0.4717, 0.1582, 0.49, 0.25, 0.25, 1.0, 0.25, 1.0, 0.25, 1.0, 0.25, 1.0, 0.0, 1.0, 0.0625, 1.0, 0.0625, 1.0, 0.0, 1.0, 0.4375, 1.0, 0.5, 1.0, 0.5, 1.0, 0.4375, 1.0, 0.1875, 1.0, 0.1875, 1.0, 0.1875, 1.0, 0.1875, 1.0, 0.375, 1.0, 0.4375, 1.0, 0.4375, 1.0, 0.375, 1.0, 0.8125, 1.0, 0.875, 1.0, 0.875, 1.0, 0.8125, 1.0, 0.75, 1.0, 0.75, 1.0, 0.75, 1.0, 0.75, 1.0, 0.75, 1.0, 0.8125, 1.0, 0.8125, 1.0, 0.75, 1.0, 0.5, 1.0, 0.5625, 1.0, 0.5625, 1.0, 0.5, 1.0, 0.3418, 0.4717, 0.4197, 0.4197, 0.4197, 0.4197, 0.3418, 0.4717, 0.1875, 1.0, 0.25, 1.0, 0.25, 1.0, 0.1875, 1.0, 0.08029, 0.4197, 0.1582, 0.4717, 0.1582, 0.4717, 0.08029, 0.4197, 0.125, 1.0, 0.1875, 1.0, 0.1875, 1.0, 0.125, 1.0, 0.0625, 1.0, 0.125, 1.0, 0.125, 1.0, 0.0625, 1.0, 0.5, 1.0, 0.5625, 1.0, 0.5625, 1.0, 0.5, 1.0, 0.9375, 1.0, 1.0, 1.0, 1.0, 1.0, 0.9375, 1.0, 0.4375, 1.0, 0.5, 1.0, 0.5, 1.0, 0.4375, 1.0, 0.875, 1.0, 0.9375, 1.0, 0.9375, 1.0, 0.875, 1.0, 0.3125, 1.0, 0.375, 1.0, 0.375, 1.0, 0.3125, 1.0, 0.25, 1.0, 0.3125, 1.0, 0.3125, 1.0, 0.25, 1.0, 0.6875, 1.0, 0.75, 1.0, 0.75, 1.0, 0.6875, 1.0, 0.625, 1.0, 0.6875, 1.0, 0.6875, 1.0, 0.625, 1.0, 0.4717, 0.1582, 0.4197, 0.08029, 0.4197, 0.08029, 0.4717, 0.1582, 0.5625, 1.0, 0.5625, 1.0, 0.5625, 1.0, 0.5625, 1.0, 0.25, 1.0, 0.3125, 1.0, 0.3125, 1.0, 0.25, 1.0, 0.0625, 1.0, 0.0625, 1.0, 0.0625, 1.0, 0.0625, 1.0, 0.3418, 0.02827, 0.25, 0.01, 0.25, 0.01, 0.3418, 0.02827, 0.125, 1.0, 0.1875, 1.0, 0.1875, 1.0, 0.125, 1.0, 0.25, 0.01, 0.1582, 0.02827, 0.1582, 0.02827, 0.25, 0.01, 0.9375, 1.0, 1.0, 1.0, 1.0, 1.0, 0.9375, 1.0, 0.0, 1.0, 0.0, 1.0, 0.0, 1.0, 0.0, 1.0, 0.0625, 1.0, 0.125, 1.0, 0.125, 1.0, 0.0625, 1.0, 0.875, 1.0, 0.9375, 1.0, 0.9375, 1.0, 0.875, 1.0, 0.08029, 0.08029, 0.02827, 0.1582, 0.02827, 0.1582, 0.08029, 0.08029, 0.4375, 1.0, 0.4375, 1.0, 0.4375, 1.0, 0.4375, 1.0, 0.02827, 0.1582, 0.01, 0.25, 0.01, 0.25, 0.02827, 0.1582, 0.875, 1.0, 0.875, 1.0, 0.875, 1.0, 0.875, 1.0, 0.6875, 1.0, 0.75, 1.0, 0.75, 1.0, 0.6875, 1.0, 0.375, 1.0, 0.375, 1.0, 0.375, 1.0, 0.375, 1.0, 0.02827, 0.3418, 0.08029, 0.4197, 0.08029, 0.4197, 0.02827, 0.3418, 0.625, 1.0, 0.6875, 1.0, 0.6875, 1.0, 0.625, 1.0, 0.25, 0.49, 0.3418, 0.4717, 0.3418, 0.4717, 0.25, 0.49])
me_cylinder_001.update()

# ---- objects
ob_back = bpy.data.objects.new('Back', None)
ob_front = bpy.data.objects.new('Front', None)
ob_seite = bpy.data.objects.new('Seite', None)
ob_top = bpy.data.objects.new('Top', None)
ob_r_der = bpy.data.objects.new('Räder', me_cylinder)
ob_karosserie = bpy.data.objects.new('Karosserie', me_plane_001)
ob_felgen = bpy.data.objects.new('Felgen', me_cylinder_001)
ob_empty = bpy.data.objects.new('Empty', None)

# ---- transforms, parenting, visibility, modifiers, constraints
ob_back.location = (0.0, -5.0, 0.0)
ob_back.rotation_euler = (1.571, 0.0, 0.0)
ob_back.empty_display_type = 'IMAGE'
ob_back.empty_display_size = 2.4
ob_back.use_empty_image_alpha = True
ob_back.empty_image_side = 'BACK'
ob_back.color = (1.0, 1.0, 1.0, 0.3)
ob_front.location = (0.0, 5.0, 0.0)
ob_front.rotation_euler = (1.571, 0.0, 0.0)
ob_front.empty_display_type = 'IMAGE'
ob_front.empty_display_size = 2.4
ob_front.use_empty_image_alpha = True
ob_front.empty_image_side = 'FRONT'
ob_front.color = (1.0, 1.0, 1.0, 0.3)
ob_seite.location = (-5.0, 0.0, 0.0)
ob_seite.rotation_euler = (1.571, 0.0, -1.571)
ob_seite.empty_display_type = 'IMAGE'
ob_seite.empty_display_size = 5.0
ob_seite.use_empty_image_alpha = True
ob_seite.empty_image_side = 'BACK'
ob_seite.color = (1.0, 1.0, 1.0, 0.3)
ob_top.location = (0.03281, 0.0, -5.0)
ob_top.rotation_euler = (0.0, 0.0, -1.571)
ob_top.empty_display_type = 'IMAGE'
ob_top.empty_display_size = 5.0
ob_top.use_empty_image_alpha = True
ob_top.empty_image_side = 'FRONT'
ob_top.color = (1.0, 1.0, 1.0, 0.3)
ob_r_der.location = (0.8662, -1.473, -0.5624)
ob_r_der.rotation_euler = (-0.0, 1.571, 0.0)
ob_r_der.scale = (0.6028, 0.6028, 0.2114)
_m = ob_r_der.modifiers.new('Mirror', 'MIRROR')
_m.use_axis = (True, True, False)
_m.mirror_object = ob_empty
ob_karosserie.location = (0.0, 0.0, -0.6751)
ob_karosserie.rotation_euler = (0.01749, -0.0, 0.0)
_m = ob_karosserie.modifiers.new('Mirror', 'MIRROR')
_m.merge_threshold = 0.01
ob_felgen.location = (0.8662, -1.473, -0.5624)
ob_felgen.rotation_euler = (-0.0, 1.571, 0.0)
ob_felgen.scale = (0.3992, 0.3992, 0.2156)
_m = ob_felgen.modifiers.new('Mirror', 'MIRROR')
_m.use_axis = (True, True, False)
_m.mirror_object = ob_empty
ob_empty.location = (0.0, 0.0, 0.0)

# ---- collection membership
col_blaupause.objects.link(ob_back)
col_blaupause.objects.link(ob_front)
col_blaupause.objects.link(ob_seite)
col_blaupause.objects.link(ob_top)
col_collection_2.objects.link(ob_r_der)
col_collection_2.objects.link(ob_karosserie)
col_collection_2.objects.link(ob_felgen)
col_collection_2.objects.link(ob_empty)

# ---- scene / render settings (as saved in the file)
scene.frame_start = 1; scene.frame_end = 250; scene.frame_set(35)
scene.render.engine = 'BLENDER_EEVEE_NEXT'
scene.cycles.sampling_pattern = 'TABULATED_SOBOL'
scene.cycles.use_light_tree = False
scene.view_settings.view_transform = 'Filmic'
bpy.context.view_layer.update()

# ---- added for rendering (the .blend has no active camera and no usable light): camera, sun
cam_auto = bpy.data.cameras.new('AutoCamera')
cam_auto.lens = 50.0
cam_auto.sensor_width = 36.0
cam_auto.clip_end = 1000.0
ob_auto_camera = bpy.data.objects.new('AutoCamera', cam_auto)
scene.collection.objects.link(ob_auto_camera)
ob_auto_camera.location = (5.21628, -6.29636, 4.13615)
ob_auto_camera.rotation_euler = (1.09748, -7.21219e-08, 0.694738)
scene.camera = ob_auto_camera
light_auto_sun = bpy.data.lights.new('AutoSun', 'SUN')
light_auto_sun.energy = 3.0
light_auto_sun.angle = 0.0523599
ob_auto_sun = bpy.data.objects.new('AutoSun', light_auto_sun)
scene.collection.objects.link(ob_auto_sun)
ob_auto_sun.rotation_euler = (0.872665, 0.174533, 0.523599)
bpy.context.view_layer.update()
